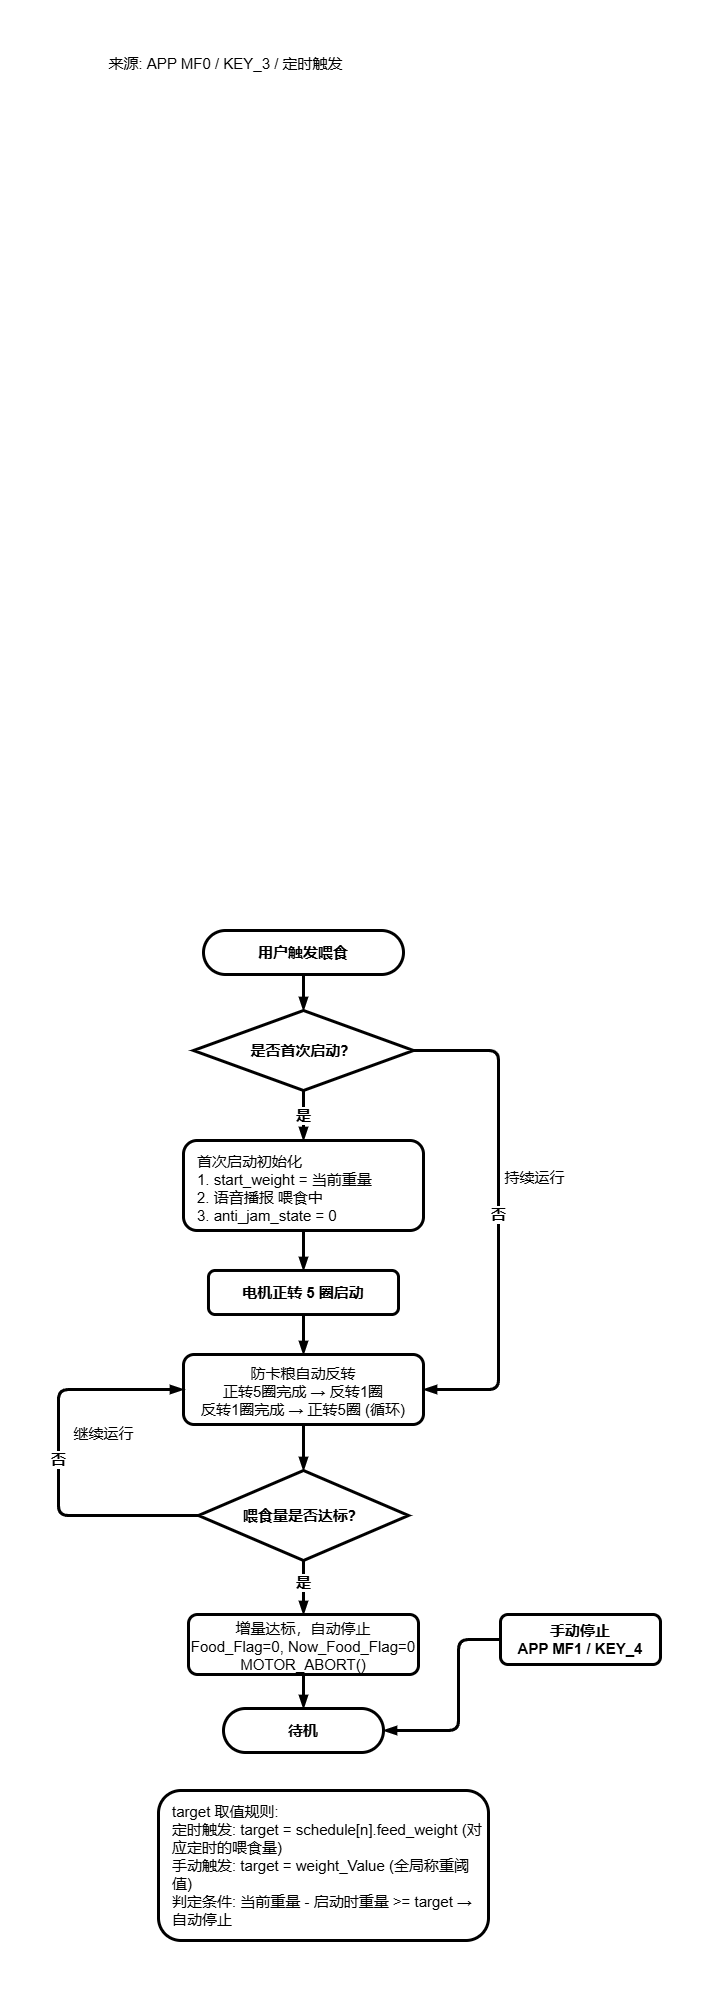

The diagram above was exported from draw.io. Its source (the exported page's mxGraphModel, read from the mxfile embedded in the PNG):
<mxGraphModel dx="1228" dy="818" grid="0" gridSize="10" guides="1" tooltips="1" connect="1" arrows="1" fold="1" page="1" pageScale="1" pageWidth="1169" pageHeight="827" math="0" shadow="0">
  <root>
    <mxCell id="0" />
    <mxCell id="1" parent="0" />
    <mxCell id="n1" parent="1" style="rounded=1;whiteSpace=wrap;html=1;arcSize=50;fillColor=#FFFFFF;strokeColor=#000000;fontColor=#000000;fontSize=15;fontStyle=1;strokeWidth=3;" value="用户触发喂食" vertex="1">
      <mxGeometry height="44" width="200" x="468" y="884" as="geometry" />
    </mxCell>
    <mxCell id="src1" parent="1" style="text;html=1;align=center;verticalAlign=middle;resizable=0;points=[];autosize=1;fillColor=none;strokeColor=none;fontColor=#000000;fontSize=15;" value="来源: APP MF0 / KEY_3 / 定时触发" vertex="1">
      <mxGeometry height="26" width="260" x="360" y="4" as="geometry" />
    </mxCell>
    <mxCell id="a1" edge="1" parent="1" source="n1" style="edgeStyle=orthogonalEdgeStyle;rounded=1;orthogonalLoop=1;jettySize=auto;html=1;strokeColor=#000000;strokeWidth=3;endArrow=blockThin;endFill=1;fontColor=#000000;fontSize=15;exitX=0.5;exitY=1;exitDx=0;exitDy=0;entryX=0.5;entryY=0;entryDx=0;entryDy=0;" target="n2">
      <mxGeometry relative="1" as="geometry" />
    </mxCell>
    <mxCell id="n2" parent="1" style="rhombus;whiteSpace=wrap;html=1;fillColor=#FFFFFF;strokeColor=#000000;fontColor=#000000;fontSize=15;fontStyle=1;strokeWidth=3;arcSize=40;" value="是否首次启动？" vertex="1">
      <mxGeometry height="80" width="220" x="458" y="964" as="geometry" />
    </mxCell>
    <mxCell id="a2y" edge="1" parent="1" source="n2" style="edgeStyle=orthogonalEdgeStyle;rounded=1;orthogonalLoop=1;jettySize=auto;html=1;strokeColor=#000000;strokeWidth=3;endArrow=blockThin;endFill=1;fontColor=#000000;fontSize=15;fontStyle=1;exitX=0.5;exitY=1;exitDx=0;exitDy=0;entryX=0.5;entryY=0;entryDx=0;entryDy=0;" target="n3" value="是">
      <mxGeometry relative="1" as="geometry" />
    </mxCell>
    <mxCell id="a2n" edge="1" parent="1" source="n2" style="edgeStyle=orthogonalEdgeStyle;rounded=1;orthogonalLoop=1;jettySize=auto;html=1;strokeColor=#000000;strokeWidth=3;endArrow=blockThin;endFill=1;fontColor=#000000;fontSize=15;fontStyle=1;exitX=1;exitY=0.5;exitDx=0;exitDy=0;entryX=1;entryY=0.5;entryDx=0;entryDy=0;" target="n5" value="否">
      <mxGeometry relative="1" as="geometry">
        <Array as="points">
          <mxPoint x="763" y="1004" />
          <mxPoint x="763" y="1343" />
        </Array>
      </mxGeometry>
    </mxCell>
    <mxCell id="lb1" parent="1" style="text;html=1;align=center;verticalAlign=middle;resizable=0;points=[];autosize=0;fillColor=none;strokeColor=none;fontColor=#000000;fontSize=15;" value="持续运行" vertex="1">
      <mxGeometry height="24" width="60" x="769" y="1119" as="geometry" />
    </mxCell>
    <mxCell id="n3" parent="1" style="rounded=1;whiteSpace=wrap;html=1;fillColor=#FFFFFF;strokeColor=#000000;fontColor=#000000;fontSize=15;strokeWidth=3;align=left;spacingLeft=12;verticalAlign=top;spacingTop=6;" value="首次启动初始化&#10;1. start_weight = 当前重量&#10;2. 语音播报 喂食中&#10;3. anti_jam_state = 0" vertex="1">
      <mxGeometry height="90" width="240" x="448" y="1094" as="geometry" />
    </mxCell>
    <mxCell id="a3" edge="1" parent="1" source="n3" style="edgeStyle=orthogonalEdgeStyle;rounded=1;orthogonalLoop=1;jettySize=auto;html=1;strokeColor=#000000;strokeWidth=3;endArrow=blockThin;endFill=1;exitX=0.5;exitY=1;exitDx=0;exitDy=0;entryX=0.5;entryY=0;entryDx=0;entryDy=0;" target="n4">
      <mxGeometry relative="1" as="geometry" />
    </mxCell>
    <mxCell id="n4" parent="1" style="rounded=1;whiteSpace=wrap;html=1;fillColor=#FFFFFF;strokeColor=#000000;fontColor=#000000;fontSize=15;fontStyle=1;strokeWidth=3;" value="电机正转 5 圈启动" vertex="1">
      <mxGeometry height="44" width="190" x="473" y="1224" as="geometry" />
    </mxCell>
    <mxCell id="a4" edge="1" parent="1" source="n4" style="edgeStyle=orthogonalEdgeStyle;rounded=1;orthogonalLoop=1;jettySize=auto;html=1;strokeColor=#000000;strokeWidth=3;endArrow=blockThin;endFill=1;exitX=0.5;exitY=1;exitDx=0;exitDy=0;entryX=0.5;entryY=0;entryDx=0;entryDy=0;" target="n5">
      <mxGeometry relative="1" as="geometry" />
    </mxCell>
    <mxCell id="n5" parent="1" style="rounded=1;whiteSpace=wrap;html=1;fillColor=#FFFFFF;strokeColor=#000000;fontColor=#000000;fontSize=15;strokeWidth=3;align=center;verticalAlign=middle;spacingTop=4;" value="防卡粮自动反转&#10;正转5圈完成 → 反转1圈&#10;反转1圈完成 → 正转5圈 (循环)" vertex="1">
      <mxGeometry height="70" width="240" x="448" y="1308" as="geometry" />
    </mxCell>
    <mxCell id="a5" edge="1" parent="1" source="n5" style="edgeStyle=orthogonalEdgeStyle;rounded=1;orthogonalLoop=1;jettySize=auto;html=1;strokeColor=#000000;strokeWidth=3;endArrow=blockThin;endFill=1;exitX=0.5;exitY=1;exitDx=0;exitDy=0;entryX=0.5;entryY=0;entryDx=0;entryDy=0;" target="n6">
      <mxGeometry relative="1" as="geometry" />
    </mxCell>
    <mxCell id="n6" parent="1" style="rhombus;whiteSpace=wrap;html=1;fillColor=#FFFFFF;strokeColor=#000000;fontColor=#000000;fontSize=15;fontStyle=1;strokeWidth=3;arcSize=40;" value="喂食量是否达标？" vertex="1">
      <mxGeometry height="90" width="210" x="463" y="1424" as="geometry" />
    </mxCell>
    <mxCell id="a6y" edge="1" parent="1" source="n6" style="edgeStyle=orthogonalEdgeStyle;rounded=1;orthogonalLoop=1;jettySize=auto;html=1;strokeColor=#000000;strokeWidth=3;endArrow=blockThin;endFill=1;fontColor=#000000;fontSize=15;fontStyle=1;exitX=0.5;exitY=1;exitDx=0;exitDy=0;entryX=0.5;entryY=0;entryDx=0;entryDy=0;" target="n7" value="是">
      <mxGeometry relative="1" x="-0.1852" as="geometry">
        <mxPoint as="offset" />
      </mxGeometry>
    </mxCell>
    <mxCell id="a6n" edge="1" parent="1" source="n6" style="edgeStyle=orthogonalEdgeStyle;rounded=1;orthogonalLoop=1;jettySize=auto;html=1;strokeColor=#000000;strokeWidth=3;endArrow=blockThin;endFill=1;fontColor=#000000;fontSize=15;fontStyle=1;exitX=0;exitY=0.5;exitDx=0;exitDy=0;entryX=0;entryY=0.5;entryDx=0;entryDy=0;" target="n5" value="否">
      <mxGeometry relative="1" as="geometry">
        <Array as="points">
          <mxPoint x="323" y="1469" />
          <mxPoint x="323" y="1343" />
        </Array>
      </mxGeometry>
    </mxCell>
    <mxCell id="lb2" parent="1" style="text;html=1;align=center;verticalAlign=middle;resizable=0;points=[];autosize=0;fillColor=none;strokeColor=none;fontColor=#000000;fontSize=15;" value="继续运行" vertex="1">
      <mxGeometry height="24" width="60" x="338" y="1375" as="geometry" />
    </mxCell>
    <mxCell id="n7" parent="1" style="rounded=1;whiteSpace=wrap;html=1;fillColor=#FFFFFF;strokeColor=#000000;fontColor=#000000;fontSize=15;strokeWidth=3;align=center;verticalAlign=middle;spacingTop=4;" value="增量达标，自动停止&#10;Food_Flag=0, Now_Food_Flag=0&#10;MOTOR_ABORT()" vertex="1">
      <mxGeometry height="60" width="230" x="453" y="1568" as="geometry" />
    </mxCell>
    <mxCell id="n8" parent="1" style="rounded=1;whiteSpace=wrap;html=1;fillColor=#FFFFFF;strokeColor=#000000;fontColor=#000000;fontSize=15;strokeWidth=3;fontStyle=1;align=center;verticalAlign=middle;" value="手动停止&#10;APP MF1 / KEY_4" vertex="1">
      <mxGeometry height="50" width="160" x="765" y="1568" as="geometry" />
    </mxCell>
    <mxCell id="a8" edge="1" parent="1" source="n8" style="edgeStyle=orthogonalEdgeStyle;rounded=1;orthogonalLoop=1;jettySize=auto;html=1;strokeColor=#000000;strokeWidth=3;endArrow=blockThin;endFill=1;exitX=0;exitY=0.5;exitDx=0;exitDy=0;entryX=1;entryY=0.5;entryDx=0;entryDy=0;" target="n9">
      <mxGeometry relative="1" as="geometry">
        <Array as="points">
          <mxPoint x="723" y="1593" />
          <mxPoint x="723" y="1684" />
        </Array>
      </mxGeometry>
    </mxCell>
    <mxCell id="a7" edge="1" parent="1" source="n7" style="edgeStyle=orthogonalEdgeStyle;rounded=1;orthogonalLoop=1;jettySize=auto;html=1;strokeColor=#000000;strokeWidth=3;endArrow=blockThin;endFill=1;exitX=0.5;exitY=1;exitDx=0;exitDy=0;entryX=0.5;entryY=0;entryDx=0;entryDy=0;" target="n9">
      <mxGeometry relative="1" as="geometry" />
    </mxCell>
    <mxCell id="n9" parent="1" style="rounded=1;whiteSpace=wrap;html=1;arcSize=50;fillColor=#FFFFFF;strokeColor=#000000;fontColor=#000000;fontSize=15;fontStyle=1;strokeWidth=3;" value="待机" vertex="1">
      <mxGeometry height="44" width="160" x="488" y="1662" as="geometry" />
    </mxCell>
    <mxCell id="note1" parent="1" style="rounded=1;whiteSpace=wrap;html=1;fillColor=#FFFFFF;strokeColor=#000000;fontColor=#000000;fontSize=15;align=left;spacingLeft=12;verticalAlign=top;spacingTop=6;strokeWidth=3;" value="target 取值规则:&#10;  定时触发: target = schedule[n].feed_weight (对应定时的喂食量)&#10;  手动触发: target = weight_Value (全局称重阈值)&#10;  判定条件: 当前重量 - 启动时重量 &gt;= target → 自动停止" vertex="1">
      <mxGeometry height="150" width="330" x="423" y="1744" as="geometry" />
    </mxCell>
    <mxCell id="ljKvIER7doyQ-8zXhQzw-1" edge="1" parent="1" source="note1" style="edgeStyle=orthogonalEdgeStyle;rounded=0;orthogonalLoop=1;jettySize=auto;html=1;exitX=0.5;exitY=1;exitDx=0;exitDy=0;" target="note1">
      <mxGeometry relative="1" as="geometry" />
    </mxCell>
  </root>
</mxGraphModel>